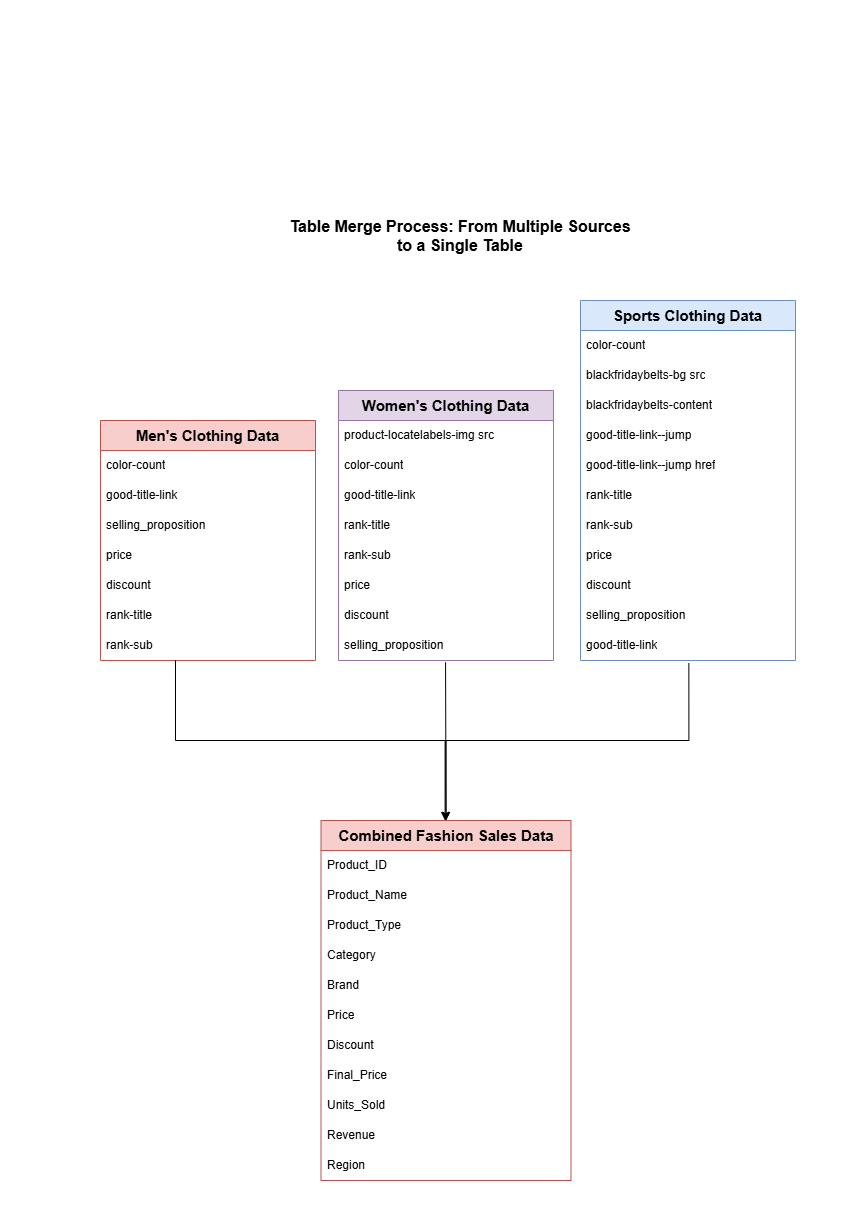

The diagram above was exported from draw.io. Its source (the exported page's mxGraphModel, read from the mxfile embedded in the PNG):
<mxGraphModel dx="1708" dy="1661" grid="1" gridSize="10" guides="1" tooltips="1" connect="1" arrows="1" fold="1" page="1" pageScale="1" pageWidth="850" pageHeight="1100" math="0" shadow="0">
  <root>
    <mxCell id="0" />
    <mxCell id="1" parent="0" />
    <mxCell id="ZIMG9YRDkm6VMnbqJ4O1-1" value="" style="rounded=0;whiteSpace=wrap;html=1;strokeColor=none;fillColor=none;" vertex="1" parent="1">
      <mxGeometry x="-20" y="-270" width="860" height="1220" as="geometry" />
    </mxCell>
    <mxCell id="LJKDW68BRV0KorPxulMM-5" value="&lt;span style=&quot;font-size: 15px; font-weight: 700;&quot;&gt;Women's Clothing Data&lt;/span&gt;" style="swimlane;fontStyle=0;childLayout=stackLayout;horizontal=1;startSize=30;horizontalStack=0;resizeParent=1;resizeParentMax=0;resizeLast=0;collapsible=1;marginBottom=0;whiteSpace=wrap;html=1;fillColor=#e1d5e7;strokeColor=#9673a6;" parent="1" vertex="1">
      <mxGeometry x="318" y="120" width="215" height="270" as="geometry" />
    </mxCell>
    <mxCell id="LJKDW68BRV0KorPxulMM-6" value="product-locatelabels-img src" style="text;strokeColor=none;fillColor=none;align=left;verticalAlign=middle;spacingLeft=4;spacingRight=4;overflow=hidden;points=[[0,0.5],[1,0.5]];portConstraint=eastwest;rotatable=0;whiteSpace=wrap;html=1;" parent="LJKDW68BRV0KorPxulMM-5" vertex="1">
      <mxGeometry y="30" width="215" height="30" as="geometry" />
    </mxCell>
    <mxCell id="LJKDW68BRV0KorPxulMM-7" value="color-count" style="text;strokeColor=none;fillColor=none;align=left;verticalAlign=middle;spacingLeft=4;spacingRight=4;overflow=hidden;points=[[0,0.5],[1,0.5]];portConstraint=eastwest;rotatable=0;whiteSpace=wrap;html=1;" parent="LJKDW68BRV0KorPxulMM-5" vertex="1">
      <mxGeometry y="60" width="215" height="30" as="geometry" />
    </mxCell>
    <mxCell id="LJKDW68BRV0KorPxulMM-8" value="good-title-link" style="text;strokeColor=none;fillColor=none;align=left;verticalAlign=middle;spacingLeft=4;spacingRight=4;overflow=hidden;points=[[0,0.5],[1,0.5]];portConstraint=eastwest;rotatable=0;whiteSpace=wrap;html=1;" parent="LJKDW68BRV0KorPxulMM-5" vertex="1">
      <mxGeometry y="90" width="215" height="30" as="geometry" />
    </mxCell>
    <mxCell id="LJKDW68BRV0KorPxulMM-9" value="rank-title" style="text;strokeColor=none;fillColor=none;align=left;verticalAlign=middle;spacingLeft=4;spacingRight=4;overflow=hidden;points=[[0,0.5],[1,0.5]];portConstraint=eastwest;rotatable=0;whiteSpace=wrap;html=1;" parent="LJKDW68BRV0KorPxulMM-5" vertex="1">
      <mxGeometry y="120" width="215" height="30" as="geometry" />
    </mxCell>
    <mxCell id="LJKDW68BRV0KorPxulMM-10" value="rank-sub" style="text;strokeColor=none;fillColor=none;align=left;verticalAlign=middle;spacingLeft=4;spacingRight=4;overflow=hidden;points=[[0,0.5],[1,0.5]];portConstraint=eastwest;rotatable=0;whiteSpace=wrap;html=1;" parent="LJKDW68BRV0KorPxulMM-5" vertex="1">
      <mxGeometry y="150" width="215" height="30" as="geometry" />
    </mxCell>
    <mxCell id="LJKDW68BRV0KorPxulMM-11" value="price" style="text;strokeColor=none;fillColor=none;align=left;verticalAlign=middle;spacingLeft=4;spacingRight=4;overflow=hidden;points=[[0,0.5],[1,0.5]];portConstraint=eastwest;rotatable=0;whiteSpace=wrap;html=1;" parent="LJKDW68BRV0KorPxulMM-5" vertex="1">
      <mxGeometry y="180" width="215" height="30" as="geometry" />
    </mxCell>
    <mxCell id="LJKDW68BRV0KorPxulMM-12" value="discount" style="text;strokeColor=none;fillColor=none;align=left;verticalAlign=middle;spacingLeft=4;spacingRight=4;overflow=hidden;points=[[0,0.5],[1,0.5]];portConstraint=eastwest;rotatable=0;whiteSpace=wrap;html=1;" parent="LJKDW68BRV0KorPxulMM-5" vertex="1">
      <mxGeometry y="210" width="215" height="30" as="geometry" />
    </mxCell>
    <mxCell id="LJKDW68BRV0KorPxulMM-13" value="selling_proposition" style="text;strokeColor=none;fillColor=none;align=left;verticalAlign=middle;spacingLeft=4;spacingRight=4;overflow=hidden;points=[[0,0.5],[1,0.5]];portConstraint=eastwest;rotatable=0;whiteSpace=wrap;html=1;" parent="LJKDW68BRV0KorPxulMM-5" vertex="1">
      <mxGeometry y="240" width="215" height="30" as="geometry" />
    </mxCell>
    <mxCell id="LJKDW68BRV0KorPxulMM-14" value="&lt;span style=&quot;font-size: 15px; font-weight: 700;&quot;&gt;Men's Clothing Data&lt;/span&gt;" style="swimlane;fontStyle=0;childLayout=stackLayout;horizontal=1;startSize=30;horizontalStack=0;resizeParent=1;resizeParentMax=0;resizeLast=0;collapsible=1;marginBottom=0;whiteSpace=wrap;html=1;fillColor=#f8cecc;strokeColor=#b85450;" parent="1" vertex="1">
      <mxGeometry x="80" y="150" width="215" height="240" as="geometry" />
    </mxCell>
    <mxCell id="LJKDW68BRV0KorPxulMM-16" value="color-count" style="text;strokeColor=none;fillColor=none;align=left;verticalAlign=middle;spacingLeft=4;spacingRight=4;overflow=hidden;points=[[0,0.5],[1,0.5]];portConstraint=eastwest;rotatable=0;whiteSpace=wrap;html=1;" parent="LJKDW68BRV0KorPxulMM-14" vertex="1">
      <mxGeometry y="30" width="215" height="30" as="geometry" />
    </mxCell>
    <mxCell id="LJKDW68BRV0KorPxulMM-17" value="good-title-link" style="text;strokeColor=none;fillColor=none;align=left;verticalAlign=middle;spacingLeft=4;spacingRight=4;overflow=hidden;points=[[0,0.5],[1,0.5]];portConstraint=eastwest;rotatable=0;whiteSpace=wrap;html=1;" parent="LJKDW68BRV0KorPxulMM-14" vertex="1">
      <mxGeometry y="60" width="215" height="30" as="geometry" />
    </mxCell>
    <mxCell id="LJKDW68BRV0KorPxulMM-22" value="selling_proposition" style="text;strokeColor=none;fillColor=none;align=left;verticalAlign=middle;spacingLeft=4;spacingRight=4;overflow=hidden;points=[[0,0.5],[1,0.5]];portConstraint=eastwest;rotatable=0;whiteSpace=wrap;html=1;" parent="LJKDW68BRV0KorPxulMM-14" vertex="1">
      <mxGeometry y="90" width="215" height="30" as="geometry" />
    </mxCell>
    <mxCell id="LJKDW68BRV0KorPxulMM-20" value="price" style="text;strokeColor=none;fillColor=none;align=left;verticalAlign=middle;spacingLeft=4;spacingRight=4;overflow=hidden;points=[[0,0.5],[1,0.5]];portConstraint=eastwest;rotatable=0;whiteSpace=wrap;html=1;" parent="LJKDW68BRV0KorPxulMM-14" vertex="1">
      <mxGeometry y="120" width="215" height="30" as="geometry" />
    </mxCell>
    <mxCell id="LJKDW68BRV0KorPxulMM-21" value="discount" style="text;strokeColor=none;fillColor=none;align=left;verticalAlign=middle;spacingLeft=4;spacingRight=4;overflow=hidden;points=[[0,0.5],[1,0.5]];portConstraint=eastwest;rotatable=0;whiteSpace=wrap;html=1;" parent="LJKDW68BRV0KorPxulMM-14" vertex="1">
      <mxGeometry y="150" width="215" height="30" as="geometry" />
    </mxCell>
    <mxCell id="LJKDW68BRV0KorPxulMM-18" value="rank-title" style="text;strokeColor=none;fillColor=none;align=left;verticalAlign=middle;spacingLeft=4;spacingRight=4;overflow=hidden;points=[[0,0.5],[1,0.5]];portConstraint=eastwest;rotatable=0;whiteSpace=wrap;html=1;" parent="LJKDW68BRV0KorPxulMM-14" vertex="1">
      <mxGeometry y="180" width="215" height="30" as="geometry" />
    </mxCell>
    <mxCell id="LJKDW68BRV0KorPxulMM-19" value="rank-sub" style="text;strokeColor=none;fillColor=none;align=left;verticalAlign=middle;spacingLeft=4;spacingRight=4;overflow=hidden;points=[[0,0.5],[1,0.5]];portConstraint=eastwest;rotatable=0;whiteSpace=wrap;html=1;" parent="LJKDW68BRV0KorPxulMM-14" vertex="1">
      <mxGeometry y="210" width="215" height="30" as="geometry" />
    </mxCell>
    <mxCell id="LJKDW68BRV0KorPxulMM-23" value="&lt;span style=&quot;font-size: 15px; font-weight: 700;&quot;&gt;Sports Clothing Data&lt;/span&gt;" style="swimlane;fontStyle=0;childLayout=stackLayout;horizontal=1;startSize=30;horizontalStack=0;resizeParent=1;resizeParentMax=0;resizeLast=0;collapsible=1;marginBottom=0;whiteSpace=wrap;html=1;fillColor=#dae8fc;strokeColor=#6c8ebf;" parent="1" vertex="1">
      <mxGeometry x="560" y="30" width="215" height="360" as="geometry" />
    </mxCell>
    <mxCell id="LJKDW68BRV0KorPxulMM-25" value="color-count" style="text;strokeColor=none;fillColor=none;align=left;verticalAlign=middle;spacingLeft=4;spacingRight=4;overflow=hidden;points=[[0,0.5],[1,0.5]];portConstraint=eastwest;rotatable=0;whiteSpace=wrap;html=1;" parent="LJKDW68BRV0KorPxulMM-23" vertex="1">
      <mxGeometry y="30" width="215" height="30" as="geometry" />
    </mxCell>
    <mxCell id="LJKDW68BRV0KorPxulMM-24" value="blackfridaybelts-bg src" style="text;strokeColor=none;fillColor=none;align=left;verticalAlign=middle;spacingLeft=4;spacingRight=4;overflow=hidden;points=[[0,0.5],[1,0.5]];portConstraint=eastwest;rotatable=0;whiteSpace=wrap;html=1;" parent="LJKDW68BRV0KorPxulMM-23" vertex="1">
      <mxGeometry y="60" width="215" height="30" as="geometry" />
    </mxCell>
    <mxCell id="LJKDW68BRV0KorPxulMM-32" value="blackfridaybelts-content" style="text;strokeColor=none;fillColor=none;align=left;verticalAlign=middle;spacingLeft=4;spacingRight=4;overflow=hidden;points=[[0,0.5],[1,0.5]];portConstraint=eastwest;rotatable=0;whiteSpace=wrap;html=1;" parent="LJKDW68BRV0KorPxulMM-23" vertex="1">
      <mxGeometry y="90" width="215" height="30" as="geometry" />
    </mxCell>
    <mxCell id="LJKDW68BRV0KorPxulMM-26" value="good-title-link--jump" style="text;strokeColor=none;fillColor=none;align=left;verticalAlign=middle;spacingLeft=4;spacingRight=4;overflow=hidden;points=[[0,0.5],[1,0.5]];portConstraint=eastwest;rotatable=0;whiteSpace=wrap;html=1;" parent="LJKDW68BRV0KorPxulMM-23" vertex="1">
      <mxGeometry y="120" width="215" height="30" as="geometry" />
    </mxCell>
    <mxCell id="LJKDW68BRV0KorPxulMM-33" value="good-title-link--jump href" style="text;strokeColor=none;fillColor=none;align=left;verticalAlign=middle;spacingLeft=4;spacingRight=4;overflow=hidden;points=[[0,0.5],[1,0.5]];portConstraint=eastwest;rotatable=0;whiteSpace=wrap;html=1;" parent="LJKDW68BRV0KorPxulMM-23" vertex="1">
      <mxGeometry y="150" width="215" height="30" as="geometry" />
    </mxCell>
    <mxCell id="LJKDW68BRV0KorPxulMM-27" value="rank-title" style="text;strokeColor=none;fillColor=none;align=left;verticalAlign=middle;spacingLeft=4;spacingRight=4;overflow=hidden;points=[[0,0.5],[1,0.5]];portConstraint=eastwest;rotatable=0;whiteSpace=wrap;html=1;" parent="LJKDW68BRV0KorPxulMM-23" vertex="1">
      <mxGeometry y="180" width="215" height="30" as="geometry" />
    </mxCell>
    <mxCell id="LJKDW68BRV0KorPxulMM-28" value="rank-sub" style="text;strokeColor=none;fillColor=none;align=left;verticalAlign=middle;spacingLeft=4;spacingRight=4;overflow=hidden;points=[[0,0.5],[1,0.5]];portConstraint=eastwest;rotatable=0;whiteSpace=wrap;html=1;" parent="LJKDW68BRV0KorPxulMM-23" vertex="1">
      <mxGeometry y="210" width="215" height="30" as="geometry" />
    </mxCell>
    <mxCell id="LJKDW68BRV0KorPxulMM-29" value="price" style="text;strokeColor=none;fillColor=none;align=left;verticalAlign=middle;spacingLeft=4;spacingRight=4;overflow=hidden;points=[[0,0.5],[1,0.5]];portConstraint=eastwest;rotatable=0;whiteSpace=wrap;html=1;" parent="LJKDW68BRV0KorPxulMM-23" vertex="1">
      <mxGeometry y="240" width="215" height="30" as="geometry" />
    </mxCell>
    <mxCell id="LJKDW68BRV0KorPxulMM-30" value="discount" style="text;strokeColor=none;fillColor=none;align=left;verticalAlign=middle;spacingLeft=4;spacingRight=4;overflow=hidden;points=[[0,0.5],[1,0.5]];portConstraint=eastwest;rotatable=0;whiteSpace=wrap;html=1;" parent="LJKDW68BRV0KorPxulMM-23" vertex="1">
      <mxGeometry y="270" width="215" height="30" as="geometry" />
    </mxCell>
    <mxCell id="LJKDW68BRV0KorPxulMM-31" value="selling_proposition" style="text;strokeColor=none;fillColor=none;align=left;verticalAlign=middle;spacingLeft=4;spacingRight=4;overflow=hidden;points=[[0,0.5],[1,0.5]];portConstraint=eastwest;rotatable=0;whiteSpace=wrap;html=1;" parent="LJKDW68BRV0KorPxulMM-23" vertex="1">
      <mxGeometry y="300" width="215" height="30" as="geometry" />
    </mxCell>
    <mxCell id="LJKDW68BRV0KorPxulMM-34" value="good-title-link" style="text;strokeColor=none;fillColor=none;align=left;verticalAlign=middle;spacingLeft=4;spacingRight=4;overflow=hidden;points=[[0,0.5],[1,0.5]];portConstraint=eastwest;rotatable=0;whiteSpace=wrap;html=1;" parent="LJKDW68BRV0KorPxulMM-23" vertex="1">
      <mxGeometry y="330" width="215" height="30" as="geometry" />
    </mxCell>
    <mxCell id="LJKDW68BRV0KorPxulMM-35" value="&lt;span style=&quot;font-size: 15px; font-weight: 700;&quot;&gt;Combined Fashion Sales Data&lt;/span&gt;" style="swimlane;fontStyle=0;childLayout=stackLayout;horizontal=1;startSize=30;horizontalStack=0;resizeParent=1;resizeParentMax=0;resizeLast=0;collapsible=1;marginBottom=0;whiteSpace=wrap;html=1;fillColor=#f8cecc;strokeColor=#b85450;" parent="1" vertex="1">
      <mxGeometry x="300.5" y="550" width="250" height="360" as="geometry" />
    </mxCell>
    <mxCell id="LJKDW68BRV0KorPxulMM-36" value="Product_ID" style="text;strokeColor=none;fillColor=none;align=left;verticalAlign=middle;spacingLeft=4;spacingRight=4;overflow=hidden;points=[[0,0.5],[1,0.5]];portConstraint=eastwest;rotatable=0;whiteSpace=wrap;html=1;" parent="LJKDW68BRV0KorPxulMM-35" vertex="1">
      <mxGeometry y="30" width="250" height="30" as="geometry" />
    </mxCell>
    <mxCell id="LJKDW68BRV0KorPxulMM-37" value="Product_Name" style="text;strokeColor=none;fillColor=none;align=left;verticalAlign=middle;spacingLeft=4;spacingRight=4;overflow=hidden;points=[[0,0.5],[1,0.5]];portConstraint=eastwest;rotatable=0;whiteSpace=wrap;html=1;" parent="LJKDW68BRV0KorPxulMM-35" vertex="1">
      <mxGeometry y="60" width="250" height="30" as="geometry" />
    </mxCell>
    <mxCell id="LJKDW68BRV0KorPxulMM-38" value="Product_Type" style="text;strokeColor=none;fillColor=none;align=left;verticalAlign=middle;spacingLeft=4;spacingRight=4;overflow=hidden;points=[[0,0.5],[1,0.5]];portConstraint=eastwest;rotatable=0;whiteSpace=wrap;html=1;" parent="LJKDW68BRV0KorPxulMM-35" vertex="1">
      <mxGeometry y="90" width="250" height="30" as="geometry" />
    </mxCell>
    <mxCell id="LJKDW68BRV0KorPxulMM-39" value="Category" style="text;strokeColor=none;fillColor=none;align=left;verticalAlign=middle;spacingLeft=4;spacingRight=4;overflow=hidden;points=[[0,0.5],[1,0.5]];portConstraint=eastwest;rotatable=0;whiteSpace=wrap;html=1;" parent="LJKDW68BRV0KorPxulMM-35" vertex="1">
      <mxGeometry y="120" width="250" height="30" as="geometry" />
    </mxCell>
    <mxCell id="LJKDW68BRV0KorPxulMM-40" value="Brand" style="text;strokeColor=none;fillColor=none;align=left;verticalAlign=middle;spacingLeft=4;spacingRight=4;overflow=hidden;points=[[0,0.5],[1,0.5]];portConstraint=eastwest;rotatable=0;whiteSpace=wrap;html=1;" parent="LJKDW68BRV0KorPxulMM-35" vertex="1">
      <mxGeometry y="150" width="250" height="30" as="geometry" />
    </mxCell>
    <mxCell id="LJKDW68BRV0KorPxulMM-41" value="Price" style="text;strokeColor=none;fillColor=none;align=left;verticalAlign=middle;spacingLeft=4;spacingRight=4;overflow=hidden;points=[[0,0.5],[1,0.5]];portConstraint=eastwest;rotatable=0;whiteSpace=wrap;html=1;" parent="LJKDW68BRV0KorPxulMM-35" vertex="1">
      <mxGeometry y="180" width="250" height="30" as="geometry" />
    </mxCell>
    <mxCell id="LJKDW68BRV0KorPxulMM-42" value="Discount" style="text;strokeColor=none;fillColor=none;align=left;verticalAlign=middle;spacingLeft=4;spacingRight=4;overflow=hidden;points=[[0,0.5],[1,0.5]];portConstraint=eastwest;rotatable=0;whiteSpace=wrap;html=1;" parent="LJKDW68BRV0KorPxulMM-35" vertex="1">
      <mxGeometry y="210" width="250" height="30" as="geometry" />
    </mxCell>
    <mxCell id="LJKDW68BRV0KorPxulMM-43" value="Final_Price" style="text;strokeColor=none;fillColor=none;align=left;verticalAlign=middle;spacingLeft=4;spacingRight=4;overflow=hidden;points=[[0,0.5],[1,0.5]];portConstraint=eastwest;rotatable=0;whiteSpace=wrap;html=1;" parent="LJKDW68BRV0KorPxulMM-35" vertex="1">
      <mxGeometry y="240" width="250" height="30" as="geometry" />
    </mxCell>
    <mxCell id="LJKDW68BRV0KorPxulMM-44" value="Units_Sold" style="text;strokeColor=none;fillColor=none;align=left;verticalAlign=middle;spacingLeft=4;spacingRight=4;overflow=hidden;points=[[0,0.5],[1,0.5]];portConstraint=eastwest;rotatable=0;whiteSpace=wrap;html=1;" parent="LJKDW68BRV0KorPxulMM-35" vertex="1">
      <mxGeometry y="270" width="250" height="30" as="geometry" />
    </mxCell>
    <mxCell id="LJKDW68BRV0KorPxulMM-45" value="Revenue" style="text;strokeColor=none;fillColor=none;align=left;verticalAlign=middle;spacingLeft=4;spacingRight=4;overflow=hidden;points=[[0,0.5],[1,0.5]];portConstraint=eastwest;rotatable=0;whiteSpace=wrap;html=1;" parent="LJKDW68BRV0KorPxulMM-35" vertex="1">
      <mxGeometry y="300" width="250" height="30" as="geometry" />
    </mxCell>
    <mxCell id="LJKDW68BRV0KorPxulMM-46" value="Region" style="text;strokeColor=none;fillColor=none;align=left;verticalAlign=middle;spacingLeft=4;spacingRight=4;overflow=hidden;points=[[0,0.5],[1,0.5]];portConstraint=eastwest;rotatable=0;whiteSpace=wrap;html=1;" parent="LJKDW68BRV0KorPxulMM-35" vertex="1">
      <mxGeometry y="330" width="250" height="30" as="geometry" />
    </mxCell>
    <mxCell id="LJKDW68BRV0KorPxulMM-47" value="" style="endArrow=classic;html=1;rounded=0;exitX=0.498;exitY=1.057;exitDx=0;exitDy=0;exitPerimeter=0;entryX=0.5;entryY=0;entryDx=0;entryDy=0;" parent="1" source="LJKDW68BRV0KorPxulMM-13" target="LJKDW68BRV0KorPxulMM-35" edge="1">
      <mxGeometry width="50" height="50" relative="1" as="geometry">
        <mxPoint x="426" y="420" as="sourcePoint" />
        <mxPoint x="425" y="540" as="targetPoint" />
      </mxGeometry>
    </mxCell>
    <mxCell id="LJKDW68BRV0KorPxulMM-48" value="" style="endArrow=classic;html=1;rounded=0;exitX=0.374;exitY=1;exitDx=0;exitDy=0;exitPerimeter=0;edgeStyle=orthogonalEdgeStyle;" parent="1" edge="1">
      <mxGeometry width="50" height="50" relative="1" as="geometry">
        <mxPoint x="154.99999999999997" y="390" as="sourcePoint" />
        <mxPoint x="424.59" y="550" as="targetPoint" />
        <Array as="points">
          <mxPoint x="155" y="470" />
          <mxPoint x="425" y="470" />
        </Array>
      </mxGeometry>
    </mxCell>
    <mxCell id="LJKDW68BRV0KorPxulMM-49" value="" style="endArrow=classic;html=1;rounded=0;exitX=0.504;exitY=1.095;exitDx=0;exitDy=0;exitPerimeter=0;entryX=0.5;entryY=0;entryDx=0;entryDy=0;edgeStyle=orthogonalEdgeStyle;" parent="1" source="LJKDW68BRV0KorPxulMM-34" target="LJKDW68BRV0KorPxulMM-35" edge="1">
      <mxGeometry width="50" height="50" relative="1" as="geometry">
        <mxPoint x="435" y="402" as="sourcePoint" />
        <mxPoint x="436" y="560" as="targetPoint" />
        <Array as="points">
          <mxPoint x="668" y="470" />
          <mxPoint x="426" y="470" />
        </Array>
      </mxGeometry>
    </mxCell>
    <mxCell id="LJKDW68BRV0KorPxulMM-50" value="Table Merge Process: From Multiple Sources to a Single Table" style="text;whiteSpace=wrap;html=1;fontStyle=1;fontSize=16;align=center;" parent="1" vertex="1">
      <mxGeometry x="260" y="-60" width="360" height="40" as="geometry" />
    </mxCell>
  </root>
</mxGraphModel>